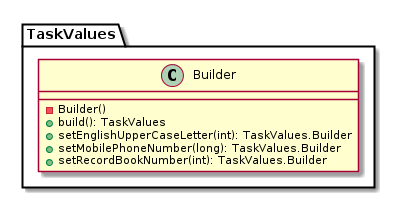

The diagram above was rendered by PlantUML. Its source (embedded in the PNG):
@startuml

    class TaskValues.Builder {
        -Builder()
        +build(): TaskValues
        +setEnglishUpperCaseLetter(int): TaskValues.Builder
        +setMobilePhoneNumber(long): TaskValues.Builder
        +setRecordBookNumber(int): TaskValues.Builder
    }

@enduml